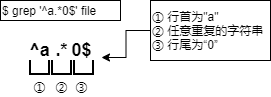

The diagram above was exported from draw.io. Its source (the exported page's mxGraphModel, read from the mxfile embedded in the PNG):
<mxGraphModel dx="460" dy="784" grid="1" gridSize="10" guides="1" tooltips="1" connect="1" arrows="1" fold="1" page="1" pageScale="1" pageWidth="827" pageHeight="1169" math="0" shadow="0">
  <root>
    <mxCell id="0" />
    <mxCell id="1" parent="0" />
    <mxCell id="u6gqYVX7IvLlEYakRmWS-1" value="$ grep '^a.*0$' file" style="rounded=0;whiteSpace=wrap;html=1;align=left;" vertex="1" parent="1">
      <mxGeometry x="40" y="180" width="120" height="20" as="geometry" />
    </mxCell>
    <mxCell id="u6gqYVX7IvLlEYakRmWS-2" value="&lt;font style=&quot;font-size: 18px&quot;&gt;&lt;b&gt;^a&lt;/b&gt;&lt;/font&gt;" style="text;html=1;align=center;verticalAlign=middle;resizable=0;points=[];autosize=1;" vertex="1" parent="1">
      <mxGeometry x="59" y="220" width="40" height="20" as="geometry" />
    </mxCell>
    <mxCell id="u6gqYVX7IvLlEYakRmWS-3" value="&lt;font style=&quot;font-size: 18px&quot;&gt;&lt;b&gt;.*&lt;/b&gt;&lt;/font&gt;" style="text;html=1;align=center;verticalAlign=middle;resizable=0;points=[];autosize=1;" vertex="1" parent="1">
      <mxGeometry x="86" y="220" width="30" height="20" as="geometry" />
    </mxCell>
    <mxCell id="u6gqYVX7IvLlEYakRmWS-4" value="&lt;font style=&quot;font-size: 18px&quot;&gt;&lt;b&gt;0$&lt;/b&gt;&lt;/font&gt;" style="text;html=1;align=center;verticalAlign=middle;resizable=0;points=[];autosize=1;" vertex="1" parent="1">
      <mxGeometry x="101" y="220" width="40" height="20" as="geometry" />
    </mxCell>
    <mxCell id="u6gqYVX7IvLlEYakRmWS-6" value="" style="strokeWidth=2;html=1;shape=mxgraph.flowchart.annotation_1;align=left;pointerEvents=1;rotation=-90;" vertex="1" parent="1">
      <mxGeometry x="72" y="237" width="14" height="19" as="geometry" />
    </mxCell>
    <mxCell id="u6gqYVX7IvLlEYakRmWS-8" value="" style="strokeWidth=2;html=1;shape=mxgraph.flowchart.annotation_1;align=left;pointerEvents=1;rotation=-90;" vertex="1" parent="1">
      <mxGeometry x="94" y="237" width="14" height="19" as="geometry" />
    </mxCell>
    <mxCell id="u6gqYVX7IvLlEYakRmWS-9" value="" style="strokeWidth=2;html=1;shape=mxgraph.flowchart.annotation_1;align=left;pointerEvents=1;rotation=-90;" vertex="1" parent="1">
      <mxGeometry x="116" y="237" width="14" height="19" as="geometry" />
    </mxCell>
    <mxCell id="u6gqYVX7IvLlEYakRmWS-10" value="①" style="text;html=1;align=center;verticalAlign=middle;resizable=0;points=[];autosize=1;" vertex="1" parent="1">
      <mxGeometry x="64" y="256" width="30" height="20" as="geometry" />
    </mxCell>
    <mxCell id="u6gqYVX7IvLlEYakRmWS-11" value="②" style="text;html=1;align=center;verticalAlign=middle;resizable=0;points=[];autosize=1;" vertex="1" parent="1">
      <mxGeometry x="86" y="256" width="30" height="20" as="geometry" />
    </mxCell>
    <mxCell id="u6gqYVX7IvLlEYakRmWS-12" value="③" style="text;html=1;align=center;verticalAlign=middle;resizable=0;points=[];autosize=1;" vertex="1" parent="1">
      <mxGeometry x="106" y="256" width="30" height="20" as="geometry" />
    </mxCell>
    <mxCell id="u6gqYVX7IvLlEYakRmWS-15" style="edgeStyle=orthogonalEdgeStyle;rounded=0;orthogonalLoop=1;jettySize=auto;html=1;exitX=0;exitY=0.5;exitDx=0;exitDy=0;entryX=1;entryY=0.85;entryDx=0;entryDy=0;entryPerimeter=0;" edge="1" parent="1" source="u6gqYVX7IvLlEYakRmWS-13" target="u6gqYVX7IvLlEYakRmWS-4">
      <mxGeometry relative="1" as="geometry" />
    </mxCell>
    <mxCell id="u6gqYVX7IvLlEYakRmWS-13" value="① 行首为&quot;a&quot;&lt;br&gt;② 任意重复的字符串&lt;br&gt;③ 行尾为“0”" style="rounded=0;whiteSpace=wrap;html=1;align=left;" vertex="1" parent="1">
      <mxGeometry x="190" y="180" width="120" height="60" as="geometry" />
    </mxCell>
  </root>
</mxGraphModel>